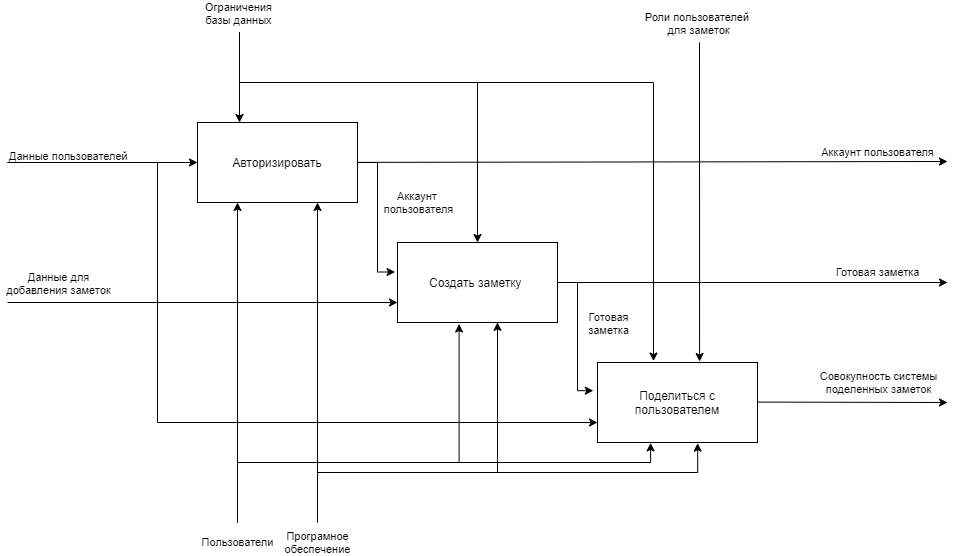

The diagram above was exported from draw.io. Its source (the exported page's mxGraphModel, read from the mxfile embedded in the PNG):
<mxGraphModel dx="1554" dy="865" grid="1" gridSize="10" guides="1" tooltips="1" connect="1" arrows="1" fold="1" page="1" pageScale="1" pageWidth="1100" pageHeight="850" math="0" shadow="0">
  <root>
    <mxCell id="0" />
    <mxCell id="1" parent="0" />
    <mxCell id="C5kzpifmfbsxKSE0Lkcd-1" value="Авторизировать" style="rounded=0;whiteSpace=wrap;html=1;" vertex="1" parent="1">
      <mxGeometry x="200" y="320" width="160" height="80" as="geometry" />
    </mxCell>
    <mxCell id="C5kzpifmfbsxKSE0Lkcd-2" value="" style="endArrow=classic;html=1;rounded=0;entryX=0;entryY=0.5;entryDx=0;entryDy=0;" edge="1" parent="1" target="C5kzpifmfbsxKSE0Lkcd-1">
      <mxGeometry width="50" height="50" relative="1" as="geometry">
        <mxPoint x="10" y="360" as="sourcePoint" />
        <mxPoint x="90" y="340" as="targetPoint" />
      </mxGeometry>
    </mxCell>
    <mxCell id="C5kzpifmfbsxKSE0Lkcd-3" value="&lt;span style=&quot;color: rgb(0, 0, 0); font-family: helvetica; font-size: 11px; font-style: normal; font-weight: 400; letter-spacing: normal; text-align: center; text-indent: 0px; text-transform: none; word-spacing: 0px; background-color: rgb(255, 255, 255); display: inline; float: none;&quot;&gt;Данные пользователей&lt;/span&gt;" style="text;whiteSpace=wrap;html=1;" vertex="1" parent="1">
      <mxGeometry x="10" y="340" width="140" height="30" as="geometry" />
    </mxCell>
    <mxCell id="C5kzpifmfbsxKSE0Lkcd-25" style="edgeStyle=orthogonalEdgeStyle;rounded=0;orthogonalLoop=1;jettySize=auto;html=1;entryX=-0.026;entryY=0.352;entryDx=0;entryDy=0;entryPerimeter=0;" edge="1" parent="1" source="C5kzpifmfbsxKSE0Lkcd-5" target="C5kzpifmfbsxKSE0Lkcd-6">
      <mxGeometry relative="1" as="geometry">
        <Array as="points">
          <mxPoint x="580" y="480" />
          <mxPoint x="580" y="588" />
        </Array>
      </mxGeometry>
    </mxCell>
    <mxCell id="C5kzpifmfbsxKSE0Lkcd-26" value="Готовая&lt;br&gt;заметка" style="edgeLabel;html=1;align=center;verticalAlign=middle;resizable=0;points=[];" vertex="1" connectable="0" parent="C5kzpifmfbsxKSE0Lkcd-25">
      <mxGeometry x="-0.1343" y="2" relative="1" as="geometry">
        <mxPoint x="28" y="-2" as="offset" />
      </mxGeometry>
    </mxCell>
    <mxCell id="C5kzpifmfbsxKSE0Lkcd-5" value="Создать заметку&amp;nbsp;" style="rounded=0;whiteSpace=wrap;html=1;" vertex="1" parent="1">
      <mxGeometry x="400" y="440" width="160" height="80" as="geometry" />
    </mxCell>
    <mxCell id="C5kzpifmfbsxKSE0Lkcd-6" value="Поделиться с пользователем" style="rounded=0;whiteSpace=wrap;html=1;" vertex="1" parent="1">
      <mxGeometry x="600" y="560" width="160" height="80" as="geometry" />
    </mxCell>
    <mxCell id="C5kzpifmfbsxKSE0Lkcd-7" value="" style="endArrow=classic;html=1;rounded=0;entryX=0.25;entryY=0;entryDx=0;entryDy=0;" edge="1" parent="1">
      <mxGeometry width="50" height="50" relative="1" as="geometry">
        <mxPoint x="242" y="230" as="sourcePoint" />
        <mxPoint x="242" y="320" as="targetPoint" />
      </mxGeometry>
    </mxCell>
    <mxCell id="C5kzpifmfbsxKSE0Lkcd-8" value="Ограничения&lt;br&gt;базы данных" style="edgeLabel;html=1;align=center;verticalAlign=middle;resizable=0;points=[];" vertex="1" connectable="0" parent="C5kzpifmfbsxKSE0Lkcd-7">
      <mxGeometry x="-0.1467" y="-2" relative="1" as="geometry">
        <mxPoint y="-58" as="offset" />
      </mxGeometry>
    </mxCell>
    <mxCell id="C5kzpifmfbsxKSE0Lkcd-9" value="" style="endArrow=classic;html=1;rounded=0;" edge="1" parent="1" source="C5kzpifmfbsxKSE0Lkcd-1">
      <mxGeometry width="50" height="50" relative="1" as="geometry">
        <mxPoint x="620" y="359.40999999999997" as="sourcePoint" />
        <mxPoint x="950" y="359" as="targetPoint" />
      </mxGeometry>
    </mxCell>
    <mxCell id="C5kzpifmfbsxKSE0Lkcd-10" value="Аккаунт пользователя" style="edgeLabel;html=1;align=center;verticalAlign=middle;resizable=0;points=[];" vertex="1" connectable="0" parent="C5kzpifmfbsxKSE0Lkcd-9">
      <mxGeometry x="0.2" y="1" relative="1" as="geometry">
        <mxPoint x="166" y="-9" as="offset" />
      </mxGeometry>
    </mxCell>
    <mxCell id="C5kzpifmfbsxKSE0Lkcd-11" value="" style="endArrow=classic;html=1;rounded=0;entryX=0.25;entryY=1;entryDx=0;entryDy=0;" edge="1" parent="1" target="C5kzpifmfbsxKSE0Lkcd-1">
      <mxGeometry width="50" height="50" relative="1" as="geometry">
        <mxPoint x="240" y="720" as="sourcePoint" />
        <mxPoint x="240" y="710" as="targetPoint" />
      </mxGeometry>
    </mxCell>
    <mxCell id="C5kzpifmfbsxKSE0Lkcd-12" value="Пользователи" style="edgeLabel;html=1;align=center;verticalAlign=middle;resizable=0;points=[];" vertex="1" connectable="0" parent="C5kzpifmfbsxKSE0Lkcd-11">
      <mxGeometry x="-0.32" y="1" relative="1" as="geometry">
        <mxPoint y="128" as="offset" />
      </mxGeometry>
    </mxCell>
    <mxCell id="C5kzpifmfbsxKSE0Lkcd-13" value="Програмное&lt;br&gt;обеспечение" style="endArrow=classic;html=1;rounded=0;entryX=0.75;entryY=1;entryDx=0;entryDy=0;" edge="1" parent="1" target="C5kzpifmfbsxKSE0Lkcd-1">
      <mxGeometry x="-1" y="-40" width="50" height="50" relative="1" as="geometry">
        <mxPoint x="320" y="700" as="sourcePoint" />
        <mxPoint x="339.1199999999999" y="712.94" as="targetPoint" />
        <mxPoint x="-40" y="40" as="offset" />
      </mxGeometry>
    </mxCell>
    <mxCell id="C5kzpifmfbsxKSE0Lkcd-14" value="" style="endArrow=classic;html=1;rounded=0;edgeStyle=orthogonalEdgeStyle;entryX=0.626;entryY=1.008;entryDx=0;entryDy=0;entryPerimeter=0;" edge="1" parent="1" target="C5kzpifmfbsxKSE0Lkcd-6">
      <mxGeometry width="50" height="50" relative="1" as="geometry">
        <mxPoint x="320" y="720" as="sourcePoint" />
        <mxPoint x="700" y="642" as="targetPoint" />
        <Array as="points">
          <mxPoint x="320" y="670" />
          <mxPoint x="700" y="670" />
        </Array>
      </mxGeometry>
    </mxCell>
    <mxCell id="C5kzpifmfbsxKSE0Lkcd-15" value="" style="endArrow=classic;html=1;rounded=0;entryX=0.625;entryY=0.998;entryDx=0;entryDy=0;edgeStyle=orthogonalEdgeStyle;entryPerimeter=0;" edge="1" parent="1" target="C5kzpifmfbsxKSE0Lkcd-5">
      <mxGeometry width="50" height="50" relative="1" as="geometry">
        <mxPoint x="320" y="720" as="sourcePoint" />
        <mxPoint x="780" y="360" as="targetPoint" />
        <Array as="points">
          <mxPoint x="320" y="670" />
          <mxPoint x="500" y="670" />
        </Array>
      </mxGeometry>
    </mxCell>
    <mxCell id="C5kzpifmfbsxKSE0Lkcd-16" value="" style="endArrow=classic;html=1;rounded=0;edgeStyle=orthogonalEdgeStyle;entryX=0.385;entryY=1.019;entryDx=0;entryDy=0;entryPerimeter=0;" edge="1" parent="1" target="C5kzpifmfbsxKSE0Lkcd-5">
      <mxGeometry width="50" height="50" relative="1" as="geometry">
        <mxPoint x="240" y="720" as="sourcePoint" />
        <mxPoint x="780" y="360" as="targetPoint" />
        <Array as="points">
          <mxPoint x="240" y="660" />
          <mxPoint x="462" y="660" />
        </Array>
      </mxGeometry>
    </mxCell>
    <mxCell id="C5kzpifmfbsxKSE0Lkcd-17" value="" style="endArrow=classic;html=1;rounded=0;entryX=0.332;entryY=1.005;entryDx=0;entryDy=0;entryPerimeter=0;edgeStyle=orthogonalEdgeStyle;" edge="1" parent="1" target="C5kzpifmfbsxKSE0Lkcd-6">
      <mxGeometry width="50" height="50" relative="1" as="geometry">
        <mxPoint x="240" y="720" as="sourcePoint" />
        <mxPoint x="540" y="490" as="targetPoint" />
        <Array as="points">
          <mxPoint x="240" y="660" />
          <mxPoint x="653" y="660" />
        </Array>
      </mxGeometry>
    </mxCell>
    <mxCell id="C5kzpifmfbsxKSE0Lkcd-19" value="" style="endArrow=classic;html=1;rounded=0;entryX=0;entryY=0.75;entryDx=0;entryDy=0;" edge="1" parent="1" target="C5kzpifmfbsxKSE0Lkcd-5">
      <mxGeometry width="50" height="50" relative="1" as="geometry">
        <mxPoint x="10" y="500" as="sourcePoint" />
        <mxPoint x="210" y="500" as="targetPoint" />
      </mxGeometry>
    </mxCell>
    <mxCell id="C5kzpifmfbsxKSE0Lkcd-20" value="Данные для&lt;br&gt;добавления заметок" style="edgeLabel;html=1;align=center;verticalAlign=middle;resizable=0;points=[];" vertex="1" connectable="0" parent="C5kzpifmfbsxKSE0Lkcd-19">
      <mxGeometry x="-0.83" y="2" relative="1" as="geometry">
        <mxPoint x="17" y="-18" as="offset" />
      </mxGeometry>
    </mxCell>
    <mxCell id="C5kzpifmfbsxKSE0Lkcd-22" value="" style="endArrow=classic;html=1;rounded=0;entryX=0;entryY=0.75;entryDx=0;entryDy=0;edgeStyle=orthogonalEdgeStyle;" edge="1" parent="1" target="C5kzpifmfbsxKSE0Lkcd-6">
      <mxGeometry width="50" height="50" relative="1" as="geometry">
        <mxPoint x="10" y="360" as="sourcePoint" />
        <mxPoint x="410" y="460" as="targetPoint" />
        <Array as="points">
          <mxPoint x="160" y="360" />
          <mxPoint x="160" y="620" />
        </Array>
      </mxGeometry>
    </mxCell>
    <mxCell id="C5kzpifmfbsxKSE0Lkcd-23" value="" style="endArrow=classic;html=1;rounded=0;entryX=-0.015;entryY=0.356;entryDx=0;entryDy=0;entryPerimeter=0;edgeStyle=orthogonalEdgeStyle;" edge="1" parent="1">
      <mxGeometry width="50" height="50" relative="1" as="geometry">
        <mxPoint x="360" y="381.03" as="sourcePoint" />
        <mxPoint x="397.60000000000014" y="469.51" as="targetPoint" />
        <Array as="points">
          <mxPoint x="360" y="360" />
          <mxPoint x="380" y="360" />
          <mxPoint x="380" y="470" />
        </Array>
      </mxGeometry>
    </mxCell>
    <mxCell id="C5kzpifmfbsxKSE0Lkcd-24" value="Аккаунт &lt;br&gt;пользователя" style="edgeLabel;html=1;align=center;verticalAlign=middle;resizable=0;points=[];" vertex="1" connectable="0" parent="C5kzpifmfbsxKSE0Lkcd-23">
      <mxGeometry x="-0.274" relative="1" as="geometry">
        <mxPoint x="40" y="20" as="offset" />
      </mxGeometry>
    </mxCell>
    <mxCell id="C5kzpifmfbsxKSE0Lkcd-27" value="Готовая заметка" style="endArrow=classic;html=1;rounded=0;exitX=1;exitY=0.5;exitDx=0;exitDy=0;" edge="1" parent="1" source="C5kzpifmfbsxKSE0Lkcd-5">
      <mxGeometry x="0.641" y="10" width="50" height="50" relative="1" as="geometry">
        <mxPoint x="670" y="490" as="sourcePoint" />
        <mxPoint x="950" y="480" as="targetPoint" />
        <mxPoint as="offset" />
      </mxGeometry>
    </mxCell>
    <mxCell id="C5kzpifmfbsxKSE0Lkcd-28" value="" style="endArrow=classic;html=1;rounded=0;exitX=1;exitY=0.357;exitDx=0;exitDy=0;exitPerimeter=0;" edge="1" parent="1">
      <mxGeometry width="50" height="50" relative="1" as="geometry">
        <mxPoint x="760" y="599.58" as="sourcePoint" />
        <mxPoint x="950" y="600" as="targetPoint" />
      </mxGeometry>
    </mxCell>
    <mxCell id="C5kzpifmfbsxKSE0Lkcd-29" value="Совокупность системы&lt;br&gt;поделенных заметок" style="edgeLabel;html=1;align=center;verticalAlign=middle;resizable=0;points=[];" vertex="1" connectable="0" parent="C5kzpifmfbsxKSE0Lkcd-28">
      <mxGeometry x="0.2" y="1" relative="1" as="geometry">
        <mxPoint x="6" y="-19" as="offset" />
      </mxGeometry>
    </mxCell>
    <mxCell id="C5kzpifmfbsxKSE0Lkcd-30" value="" style="endArrow=classic;html=1;rounded=0;entryX=0.638;entryY=-0.012;entryDx=0;entryDy=0;entryPerimeter=0;" edge="1" parent="1" target="C5kzpifmfbsxKSE0Lkcd-6">
      <mxGeometry width="50" height="50" relative="1" as="geometry">
        <mxPoint x="702" y="240" as="sourcePoint" />
        <mxPoint x="701.0999999999999" y="310" as="targetPoint" />
        <Array as="points">
          <mxPoint x="701.02" y="240" />
        </Array>
      </mxGeometry>
    </mxCell>
    <mxCell id="C5kzpifmfbsxKSE0Lkcd-31" value="Роли пользователей&amp;nbsp;&lt;br&gt;для заметок" style="edgeLabel;html=1;align=center;verticalAlign=middle;resizable=0;points=[];" vertex="1" connectable="0" parent="C5kzpifmfbsxKSE0Lkcd-30">
      <mxGeometry x="-0.3906" y="1" relative="1" as="geometry">
        <mxPoint x="-2" y="-117" as="offset" />
      </mxGeometry>
    </mxCell>
    <mxCell id="C5kzpifmfbsxKSE0Lkcd-32" value="" style="endArrow=classic;html=1;rounded=0;entryX=0.5;entryY=0;entryDx=0;entryDy=0;edgeStyle=orthogonalEdgeStyle;" edge="1" parent="1" target="C5kzpifmfbsxKSE0Lkcd-5">
      <mxGeometry width="50" height="50" relative="1" as="geometry">
        <mxPoint x="242" y="230" as="sourcePoint" />
        <mxPoint x="720" y="440" as="targetPoint" />
        <Array as="points">
          <mxPoint x="242" y="230" />
          <mxPoint x="242" y="280" />
          <mxPoint x="480" y="280" />
        </Array>
      </mxGeometry>
    </mxCell>
    <mxCell id="C5kzpifmfbsxKSE0Lkcd-33" value="" style="endArrow=classic;html=1;rounded=0;entryX=0.35;entryY=-0.018;entryDx=0;entryDy=0;entryPerimeter=0;edgeStyle=orthogonalEdgeStyle;" edge="1" parent="1" target="C5kzpifmfbsxKSE0Lkcd-6">
      <mxGeometry width="50" height="50" relative="1" as="geometry">
        <mxPoint x="242" y="230" as="sourcePoint" />
        <mxPoint x="580" y="360" as="targetPoint" />
        <Array as="points">
          <mxPoint x="242" y="230" />
          <mxPoint x="242" y="280" />
          <mxPoint x="656" y="280" />
        </Array>
      </mxGeometry>
    </mxCell>
  </root>
</mxGraphModel>